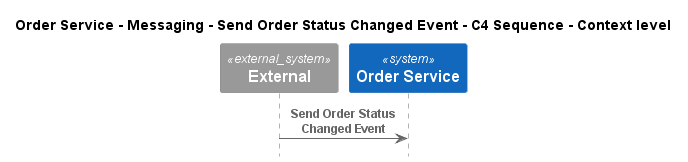

The diagram above was rendered by PlantUML. Its source (embedded in the PNG):
@startuml
!pragma layout smetana
!include ..\..\..\..\..\..\.c4s\C4_Sequence.puml

title Order Service - Messaging - Send Order Status Changed Event - C4 Sequence - Context level

System_Ext(C4InterFlow.SoftwareSystems.ExternalSystem, "External", "")
System(ECommercePlatform.SoftwareSystems.OrderService, "Order Service", "")

Rel(C4InterFlow.SoftwareSystems.ExternalSystem, ECommercePlatform.SoftwareSystems.OrderService, "Send Order Status Changed Event")


@enduml